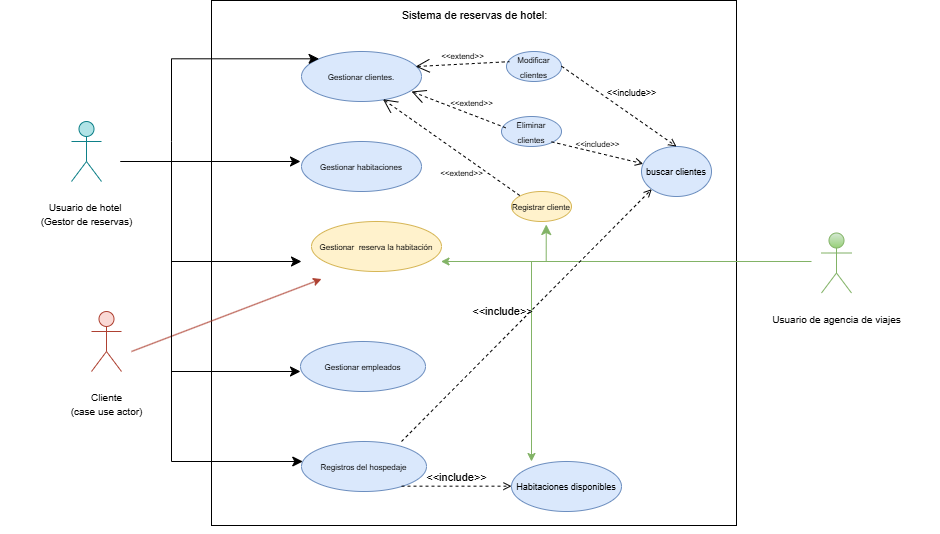

The diagram above was exported from draw.io. Its source (the exported page's mxGraphModel, read from the mxfile embedded in the PNG):
<mxGraphModel dx="1810" dy="544" grid="1" gridSize="10" guides="1" tooltips="1" connect="1" arrows="1" fold="1" page="1" pageScale="1" pageWidth="827" pageHeight="1169" math="0" shadow="0">
  <root>
    <mxCell id="0" />
    <mxCell id="1" parent="0" />
    <mxCell id="dOpzcGDBTs5easw2Kcfe-1" value="" style="whiteSpace=wrap;html=1;aspect=fixed;fillColor=none;" vertex="1" parent="1">
      <mxGeometry x="170" y="59" width="525" height="525" as="geometry" />
    </mxCell>
    <mxCell id="dOpzcGDBTs5easw2Kcfe-2" style="edgeStyle=orthogonalEdgeStyle;rounded=0;orthogonalLoop=1;jettySize=auto;html=1;exitX=0.5;exitY=1;exitDx=0;exitDy=0;" edge="1" parent="1" source="dOpzcGDBTs5easw2Kcfe-1" target="dOpzcGDBTs5easw2Kcfe-1">
      <mxGeometry relative="1" as="geometry" />
    </mxCell>
    <mxCell id="dOpzcGDBTs5easw2Kcfe-3" value="&lt;blockquote&gt;&lt;font style=&quot;font-size: 10px;&quot;&gt;Usuario de hotel&amp;nbsp;&lt;br&gt;(Gestor de reservas)&lt;/font&gt;&lt;/blockquote&gt;&lt;p&gt;&lt;br&gt;&lt;/p&gt;" style="shape=umlActor;verticalLabelPosition=bottom;verticalAlign=top;html=1;outlineConnect=0;fillColor=#b0e3e6;strokeColor=#0e8088;" vertex="1" parent="1">
      <mxGeometry x="30" y="180" width="30" height="60" as="geometry" />
    </mxCell>
    <mxCell id="dOpzcGDBTs5easw2Kcfe-4" value="&lt;blockquote&gt;&lt;font style=&quot;font-size: 10px;&quot;&gt;Usuario de agencia&amp;nbsp;&lt;span style=&quot;background-color: initial;&quot;&gt;de viajes&lt;/span&gt;&lt;/font&gt;&lt;/blockquote&gt;" style="shape=umlActor;verticalLabelPosition=bottom;verticalAlign=top;html=1;outlineConnect=0;fillColor=#d5e8d4;strokeColor=#82b366;gradientColor=#97d077;" vertex="1" parent="1">
      <mxGeometry x="780" y="291.5" width="30" height="60" as="geometry" />
    </mxCell>
    <mxCell id="dOpzcGDBTs5easw2Kcfe-5" value="&lt;blockquote&gt;&lt;font style=&quot;font-size: 10px;&quot;&gt;Cliente&lt;br&gt;(case use actor)&lt;/font&gt;&lt;/blockquote&gt;" style="shape=umlActor;verticalLabelPosition=bottom;verticalAlign=top;html=1;outlineConnect=0;fillColor=#fad9d5;strokeColor=#ae4132;" vertex="1" parent="1">
      <mxGeometry x="50" y="370" width="30" height="60" as="geometry" />
    </mxCell>
    <mxCell id="dOpzcGDBTs5easw2Kcfe-6" value="&lt;font style=&quot;font-size: 8px;&quot;&gt;Gestionar&amp;nbsp; reserva la habitación&lt;/font&gt;" style="ellipse;whiteSpace=wrap;html=1;fillColor=#fff2cc;strokeColor=#d6b656;" vertex="1" parent="1">
      <mxGeometry x="270" y="280" width="130" height="50" as="geometry" />
    </mxCell>
    <mxCell id="dOpzcGDBTs5easw2Kcfe-7" value="&lt;font style=&quot;font-size: 8px;&quot;&gt;Gestionar empleados&lt;/font&gt;" style="ellipse;whiteSpace=wrap;html=1;fillColor=#dae8fc;strokeColor=#6c8ebf;" vertex="1" parent="1">
      <mxGeometry x="259" y="400" width="125" height="50" as="geometry" />
    </mxCell>
    <mxCell id="dOpzcGDBTs5easw2Kcfe-8" value="&lt;font style=&quot;font-size: 8px;&quot;&gt;Gestionar habitaciones&lt;/font&gt;" style="ellipse;whiteSpace=wrap;html=1;fillColor=#dae8fc;strokeColor=#6c8ebf;" vertex="1" parent="1">
      <mxGeometry x="260" y="200" width="120" height="50" as="geometry" />
    </mxCell>
    <mxCell id="dOpzcGDBTs5easw2Kcfe-9" value="&lt;font style=&quot;font-size: 8px;&quot;&gt;Gestionar clientes.&lt;/font&gt;" style="ellipse;whiteSpace=wrap;html=1;fillColor=#dae8fc;strokeColor=#6c8ebf;" vertex="1" parent="1">
      <mxGeometry x="260" y="110" width="120" height="50" as="geometry" />
    </mxCell>
    <mxCell id="dOpzcGDBTs5easw2Kcfe-10" value="&lt;font style=&quot;font-size: 8px;&quot;&gt;Registros del hospedaje&lt;/font&gt;" style="ellipse;whiteSpace=wrap;html=1;fillColor=#dae8fc;strokeColor=#6c8ebf;" vertex="1" parent="1">
      <mxGeometry x="260" y="500" width="125" height="50" as="geometry" />
    </mxCell>
    <mxCell id="dOpzcGDBTs5easw2Kcfe-15" value="&lt;font style=&quot;font-size: 9px;&quot;&gt;Habitaciones disponibles&lt;/font&gt;" style="ellipse;whiteSpace=wrap;html=1;fillColor=#dae8fc;strokeColor=#6c8ebf;" vertex="1" parent="1">
      <mxGeometry x="470" y="520" width="110" height="50" as="geometry" />
    </mxCell>
    <mxCell id="dOpzcGDBTs5easw2Kcfe-17" value="&lt;font style=&quot;font-size: 8px;&quot;&gt;Registrar cliente&lt;/font&gt;" style="ellipse;whiteSpace=wrap;html=1;fillColor=#fff2cc;strokeColor=#d6b656;" vertex="1" parent="1">
      <mxGeometry x="470" y="250" width="60" height="30" as="geometry" />
    </mxCell>
    <mxCell id="dOpzcGDBTs5easw2Kcfe-18" value="&lt;font style=&quot;font-size: 8px;&quot;&gt;Eliminar clientes&lt;/font&gt;" style="ellipse;whiteSpace=wrap;html=1;fillColor=#dae8fc;strokeColor=#6c8ebf;" vertex="1" parent="1">
      <mxGeometry x="460" y="175" width="60" height="30" as="geometry" />
    </mxCell>
    <mxCell id="dOpzcGDBTs5easw2Kcfe-19" value="&lt;font style=&quot;font-size: 9px;&quot;&gt;buscar clientes&lt;/font&gt;" style="ellipse;whiteSpace=wrap;html=1;fillColor=#dae8fc;strokeColor=#6c8ebf;" vertex="1" parent="1">
      <mxGeometry x="600" y="205" width="70" height="50" as="geometry" />
    </mxCell>
    <mxCell id="dOpzcGDBTs5easw2Kcfe-20" value="&lt;font style=&quot;font-size: 8px;&quot;&gt;Modificar clientes&lt;/font&gt;" style="ellipse;whiteSpace=wrap;html=1;fillColor=#dae8fc;strokeColor=#6c8ebf;" vertex="1" parent="1">
      <mxGeometry x="465" y="110" width="55" height="30" as="geometry" />
    </mxCell>
    <mxCell id="dOpzcGDBTs5easw2Kcfe-21" style="edgeStyle=orthogonalEdgeStyle;rounded=0;orthogonalLoop=1;jettySize=auto;html=1;exitX=0.5;exitY=1;exitDx=0;exitDy=0;" edge="1" parent="1" source="dOpzcGDBTs5easw2Kcfe-18" target="dOpzcGDBTs5easw2Kcfe-18">
      <mxGeometry relative="1" as="geometry" />
    </mxCell>
    <mxCell id="dOpzcGDBTs5easw2Kcfe-40" value="" style="edgeStyle=segmentEdgeStyle;endArrow=classic;html=1;curved=0;rounded=0;endSize=8;startSize=8;entryX=0;entryY=0;entryDx=0;entryDy=0;fillColor=#0050ef;strokeColor=#000000;" edge="1" parent="1" target="dOpzcGDBTs5easw2Kcfe-9">
      <mxGeometry width="50" height="50" relative="1" as="geometry">
        <mxPoint x="130" y="360" as="sourcePoint" />
        <mxPoint x="140" y="150" as="targetPoint" />
        <Array as="points">
          <mxPoint x="130" y="200" />
          <mxPoint x="130" y="117" />
        </Array>
      </mxGeometry>
    </mxCell>
    <mxCell id="dOpzcGDBTs5easw2Kcfe-44" value="" style="edgeStyle=elbowEdgeStyle;elbow=vertical;endArrow=classic;html=1;curved=0;rounded=0;endSize=8;startSize=8;fillColor=#0050ef;strokeColor=#000000;" edge="1" parent="1">
      <mxGeometry width="50" height="50" relative="1" as="geometry">
        <mxPoint x="119" y="220" as="sourcePoint" />
        <mxPoint x="259" y="220" as="targetPoint" />
        <Array as="points">
          <mxPoint x="79" y="220" />
        </Array>
      </mxGeometry>
    </mxCell>
    <mxCell id="dOpzcGDBTs5easw2Kcfe-60" value="" style="edgeStyle=elbowEdgeStyle;elbow=vertical;endArrow=classic;html=1;curved=0;rounded=0;endSize=8;startSize=8;fillColor=#0050ef;strokeColor=#000000;" edge="1" parent="1">
      <mxGeometry width="50" height="50" relative="1" as="geometry">
        <mxPoint x="200" y="320" as="sourcePoint" />
        <mxPoint x="260" y="320" as="targetPoint" />
        <Array as="points">
          <mxPoint x="130" y="320" />
        </Array>
      </mxGeometry>
    </mxCell>
    <mxCell id="dOpzcGDBTs5easw2Kcfe-65" value="" style="edgeStyle=elbowEdgeStyle;elbow=horizontal;endArrow=classic;html=1;curved=0;rounded=0;endSize=8;startSize=8;fillColor=#0050ef;strokeColor=#000000;" edge="1" parent="1" target="dOpzcGDBTs5easw2Kcfe-10">
      <mxGeometry width="50" height="50" relative="1" as="geometry">
        <mxPoint x="130" y="360" as="sourcePoint" />
        <mxPoint x="180" y="510" as="targetPoint" />
        <Array as="points">
          <mxPoint x="130" y="520" />
        </Array>
      </mxGeometry>
    </mxCell>
    <mxCell id="dOpzcGDBTs5easw2Kcfe-69" value="" style="endArrow=classic;html=1;rounded=0;fillColor=#fad9d5;strokeColor=#ae4132;" edge="1" parent="1">
      <mxGeometry width="50" height="50" relative="1" as="geometry">
        <mxPoint x="90" y="410" as="sourcePoint" />
        <mxPoint x="280" y="337.5" as="targetPoint" />
        <Array as="points">
          <mxPoint x="90" y="410" />
        </Array>
      </mxGeometry>
    </mxCell>
    <mxCell id="dOpzcGDBTs5easw2Kcfe-73" value="" style="endArrow=classic;html=1;rounded=0;fillColor=#d5e8d4;strokeColor=#82b366;gradientColor=#97d077;" edge="1" parent="1">
      <mxGeometry width="50" height="50" relative="1" as="geometry">
        <mxPoint x="770" y="320" as="sourcePoint" />
        <mxPoint x="399.5" y="320" as="targetPoint" />
      </mxGeometry>
    </mxCell>
    <mxCell id="dOpzcGDBTs5easw2Kcfe-77" value="" style="edgeStyle=segmentEdgeStyle;endArrow=classic;html=1;curved=0;rounded=0;endSize=8;startSize=8;entryX=0.579;entryY=1.1;entryDx=0;entryDy=0;entryPerimeter=0;fillColor=#d5e8d4;strokeColor=#82b366;gradientColor=#97d077;" edge="1" parent="1" target="dOpzcGDBTs5easw2Kcfe-17">
      <mxGeometry width="50" height="50" relative="1" as="geometry">
        <mxPoint x="450" y="320" as="sourcePoint" />
        <mxPoint x="505" y="290" as="targetPoint" />
      </mxGeometry>
    </mxCell>
    <mxCell id="dOpzcGDBTs5easw2Kcfe-78" value="&lt;font style=&quot;font-size: 8px;&quot;&gt;&amp;lt;&amp;lt;extend&amp;gt;&amp;gt;&lt;/font&gt;" style="edgeStyle=none;html=1;startArrow=open;endArrow=none;startSize=12;verticalAlign=bottom;dashed=1;labelBackgroundColor=none;rounded=0;exitX=0.679;exitY=0.955;exitDx=0;exitDy=0;exitPerimeter=0;entryX=0;entryY=0;entryDx=0;entryDy=0;" edge="1" parent="1" source="dOpzcGDBTs5easw2Kcfe-9" target="dOpzcGDBTs5easw2Kcfe-17">
      <mxGeometry x="0.3301" y="-22" width="160" relative="1" as="geometry">
        <mxPoint x="350" y="190" as="sourcePoint" />
        <mxPoint x="440" y="190" as="targetPoint" />
        <mxPoint as="offset" />
      </mxGeometry>
    </mxCell>
    <mxCell id="dOpzcGDBTs5easw2Kcfe-80" value="&lt;font style=&quot;font-size: 8px;&quot;&gt;&amp;lt;&amp;lt;extend&amp;gt;&amp;gt;&lt;/font&gt;" style="edgeStyle=none;html=1;startArrow=open;endArrow=none;startSize=12;verticalAlign=bottom;dashed=1;labelBackgroundColor=none;rounded=0;exitX=0.951;exitY=0.301;exitDx=0;exitDy=0;exitPerimeter=0;entryX=0.053;entryY=0.339;entryDx=0;entryDy=0;entryPerimeter=0;" edge="1" parent="1" source="dOpzcGDBTs5easw2Kcfe-9" target="dOpzcGDBTs5easw2Kcfe-20">
      <mxGeometry width="160" relative="1" as="geometry">
        <mxPoint x="420" y="120" as="sourcePoint" />
        <mxPoint x="460" y="160" as="targetPoint" />
      </mxGeometry>
    </mxCell>
    <mxCell id="dOpzcGDBTs5easw2Kcfe-81" value="&lt;font style=&quot;font-size: 8px;&quot;&gt;&amp;lt;&amp;lt;extend&amp;gt;&amp;gt;&lt;/font&gt;" style="edgeStyle=none;html=1;startArrow=open;endArrow=none;startSize=12;verticalAlign=bottom;dashed=1;labelBackgroundColor=none;rounded=0;exitX=0.917;exitY=0.8;exitDx=0;exitDy=0;exitPerimeter=0;entryX=0.069;entryY=0.375;entryDx=0;entryDy=0;entryPerimeter=0;" edge="1" parent="1" source="dOpzcGDBTs5easw2Kcfe-9" target="dOpzcGDBTs5easw2Kcfe-18">
      <mxGeometry x="0.2523" y="3" width="160" relative="1" as="geometry">
        <mxPoint x="375" y="165" as="sourcePoint" />
        <mxPoint x="470" y="160" as="targetPoint" />
        <mxPoint as="offset" />
      </mxGeometry>
    </mxCell>
    <mxCell id="dOpzcGDBTs5easw2Kcfe-82" value="" style="edgeStyle=elbowEdgeStyle;elbow=horizontal;endArrow=classic;html=1;curved=0;rounded=0;endSize=8;startSize=8;fillColor=#0050ef;strokeColor=#000000;" edge="1" parent="1">
      <mxGeometry width="50" height="50" relative="1" as="geometry">
        <mxPoint x="148" y="320" as="sourcePoint" />
        <mxPoint x="259" y="430" as="targetPoint" />
        <Array as="points">
          <mxPoint x="130" y="430" />
        </Array>
      </mxGeometry>
    </mxCell>
    <mxCell id="dOpzcGDBTs5easw2Kcfe-83" value="" style="edgeStyle=none;orthogonalLoop=1;jettySize=auto;html=1;rounded=0;fillColor=#d5e8d4;strokeColor=#82b366;gradientColor=#97d077;" edge="1" parent="1">
      <mxGeometry width="80" relative="1" as="geometry">
        <mxPoint x="490" y="320" as="sourcePoint" />
        <mxPoint x="490" y="520" as="targetPoint" />
        <Array as="points" />
      </mxGeometry>
    </mxCell>
    <mxCell id="dOpzcGDBTs5easw2Kcfe-84" value="&amp;lt;&amp;lt;include&amp;gt;&amp;gt;" style="html=1;verticalAlign=bottom;labelBackgroundColor=none;endArrow=open;endFill=0;dashed=1;rounded=0;" edge="1" parent="1">
      <mxGeometry width="160" relative="1" as="geometry">
        <mxPoint x="360" y="544.67" as="sourcePoint" />
        <mxPoint x="470" y="544.67" as="targetPoint" />
      </mxGeometry>
    </mxCell>
    <mxCell id="dOpzcGDBTs5easw2Kcfe-85" value="&amp;lt;&amp;lt;include&amp;gt;&amp;gt;" style="html=1;verticalAlign=bottom;labelBackgroundColor=none;endArrow=open;endFill=0;dashed=1;rounded=0;entryX=0;entryY=1;entryDx=0;entryDy=0;" edge="1" parent="1" target="dOpzcGDBTs5easw2Kcfe-19">
      <mxGeometry x="-0.1242" y="13" width="160" relative="1" as="geometry">
        <mxPoint x="360" y="500" as="sourcePoint" />
        <mxPoint x="470" y="499.99999999999994" as="targetPoint" />
        <mxPoint y="-1" as="offset" />
      </mxGeometry>
    </mxCell>
    <mxCell id="dOpzcGDBTs5easw2Kcfe-86" value="&lt;font style=&quot;font-size: 9px;&quot;&gt;&amp;lt;&amp;lt;include&amp;gt;&amp;gt;&lt;/font&gt;" style="html=1;verticalAlign=bottom;labelBackgroundColor=none;endArrow=open;endFill=0;dashed=1;rounded=0;entryX=0.5;entryY=0;entryDx=0;entryDy=0;" edge="1" parent="1" target="dOpzcGDBTs5easw2Kcfe-19">
      <mxGeometry x="0.1066" y="11" width="160" relative="1" as="geometry">
        <mxPoint x="520" y="124.66999999999996" as="sourcePoint" />
        <mxPoint x="630" y="124.66999999999996" as="targetPoint" />
        <mxPoint as="offset" />
      </mxGeometry>
    </mxCell>
    <mxCell id="dOpzcGDBTs5easw2Kcfe-87" value="&lt;font style=&quot;font-size: 8px;&quot;&gt;&amp;lt;&amp;lt;include&amp;gt;&amp;gt;&lt;/font&gt;" style="html=1;verticalAlign=bottom;labelBackgroundColor=none;endArrow=open;endFill=0;dashed=1;rounded=0;" edge="1" parent="1" target="dOpzcGDBTs5easw2Kcfe-19">
      <mxGeometry width="160" relative="1" as="geometry">
        <mxPoint x="510" y="200.32999999999998" as="sourcePoint" />
        <mxPoint x="590" y="199.99999999999994" as="targetPoint" />
      </mxGeometry>
    </mxCell>
    <mxCell id="dOpzcGDBTs5easw2Kcfe-88" value="&lt;font style=&quot;font-size: 11px;&quot;&gt;Sistema de reservas de hotel:&lt;/font&gt;" style="text;html=1;align=center;verticalAlign=middle;resizable=0;points=[];autosize=1;strokeColor=none;fillColor=none;" vertex="1" parent="1">
      <mxGeometry x="347.5" y="59" width="170" height="30" as="geometry" />
    </mxCell>
  </root>
</mxGraphModel>